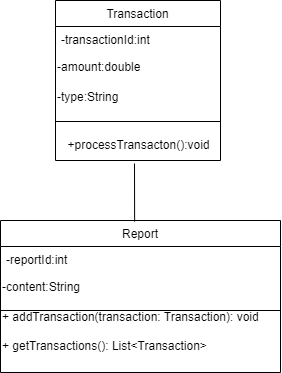

The diagram above was exported from draw.io. Its source (the exported page's mxGraphModel, read from the mxfile embedded in the PNG):
<mxGraphModel dx="880" dy="468" grid="1" gridSize="10" guides="1" tooltips="1" connect="1" arrows="1" fold="1" page="1" pageScale="1" pageWidth="850" pageHeight="1100" math="0" shadow="0">
  <root>
    <mxCell id="0" />
    <mxCell id="1" parent="0" />
    <mxCell id="rg4GEHysVKt0ATJITY7t-1" value="Transaction" style="swimlane;fontStyle=0;align=center;verticalAlign=top;childLayout=stackLayout;horizontal=1;startSize=26;horizontalStack=0;resizeParent=1;resizeLast=0;collapsible=1;marginBottom=0;rounded=0;shadow=0;strokeWidth=1;" vertex="1" parent="1">
      <mxGeometry x="340" y="90" width="165" height="160" as="geometry">
        <mxRectangle x="340" y="380" width="170" height="26" as="alternateBounds" />
      </mxGeometry>
    </mxCell>
    <mxCell id="rg4GEHysVKt0ATJITY7t-2" value="-transactionId:int&#10;" style="text;align=left;verticalAlign=top;spacingLeft=4;spacingRight=4;overflow=hidden;rotatable=0;points=[[0,0.5],[1,0.5]];portConstraint=eastwest;" vertex="1" parent="rg4GEHysVKt0ATJITY7t-1">
      <mxGeometry y="26" width="165" height="26" as="geometry" />
    </mxCell>
    <mxCell id="rg4GEHysVKt0ATJITY7t-3" value="-amount:double" style="text;html=1;align=left;verticalAlign=middle;resizable=0;points=[];autosize=1;strokeColor=none;fillColor=none;" vertex="1" parent="rg4GEHysVKt0ATJITY7t-1">
      <mxGeometry y="52" width="165" height="30" as="geometry" />
    </mxCell>
    <mxCell id="rg4GEHysVKt0ATJITY7t-4" value="-type:String" style="text;html=1;align=left;verticalAlign=middle;resizable=0;points=[];autosize=1;strokeColor=none;fillColor=none;" vertex="1" parent="rg4GEHysVKt0ATJITY7t-1">
      <mxGeometry y="82" width="165" height="30" as="geometry" />
    </mxCell>
    <mxCell id="rg4GEHysVKt0ATJITY7t-5" value="" style="line;html=1;strokeWidth=1;align=left;verticalAlign=middle;spacingTop=-1;spacingLeft=3;spacingRight=3;rotatable=0;labelPosition=right;points=[];portConstraint=eastwest;" vertex="1" parent="rg4GEHysVKt0ATJITY7t-1">
      <mxGeometry y="112" width="165" height="18" as="geometry" />
    </mxCell>
    <mxCell id="rg4GEHysVKt0ATJITY7t-6" value="+processTransacton():void" style="text;html=1;align=center;verticalAlign=middle;resizable=0;points=[];autosize=1;strokeColor=none;fillColor=none;" vertex="1" parent="rg4GEHysVKt0ATJITY7t-1">
      <mxGeometry y="130" width="165" height="30" as="geometry" />
    </mxCell>
    <mxCell id="rg4GEHysVKt0ATJITY7t-7" value="Report" style="swimlane;fontStyle=0;align=center;verticalAlign=top;childLayout=stackLayout;horizontal=1;startSize=26;horizontalStack=0;resizeParent=1;resizeLast=0;collapsible=1;marginBottom=0;rounded=0;shadow=0;strokeWidth=1;" vertex="1" parent="1">
      <mxGeometry x="285" y="310" width="280" height="152" as="geometry">
        <mxRectangle x="340" y="380" width="170" height="26" as="alternateBounds" />
      </mxGeometry>
    </mxCell>
    <mxCell id="rg4GEHysVKt0ATJITY7t-8" value="-reportId:int" style="text;align=left;verticalAlign=top;spacingLeft=4;spacingRight=4;overflow=hidden;rotatable=0;points=[[0,0.5],[1,0.5]];portConstraint=eastwest;" vertex="1" parent="rg4GEHysVKt0ATJITY7t-7">
      <mxGeometry y="26" width="280" height="26" as="geometry" />
    </mxCell>
    <mxCell id="rg4GEHysVKt0ATJITY7t-9" value="-content:String" style="text;html=1;align=left;verticalAlign=middle;resizable=0;points=[];autosize=1;strokeColor=none;fillColor=none;" vertex="1" parent="rg4GEHysVKt0ATJITY7t-7">
      <mxGeometry y="52" width="280" height="30" as="geometry" />
    </mxCell>
    <mxCell id="rg4GEHysVKt0ATJITY7t-10" value="" style="endArrow=none;html=1;rounded=0;" edge="1" parent="rg4GEHysVKt0ATJITY7t-7">
      <mxGeometry width="50" height="50" relative="1" as="geometry">
        <mxPoint y="90" as="sourcePoint" />
        <mxPoint x="280" y="90" as="targetPoint" />
      </mxGeometry>
    </mxCell>
    <mxCell id="rg4GEHysVKt0ATJITY7t-11" value="&lt;div style=&quot;&quot;&gt;+ addTransaction(transaction: Transaction): void&lt;br&gt;&lt;/div&gt;" style="text;html=1;align=left;verticalAlign=middle;resizable=0;points=[];autosize=1;strokeColor=none;fillColor=none;" vertex="1" parent="rg4GEHysVKt0ATJITY7t-7">
      <mxGeometry y="82" width="280" height="30" as="geometry" />
    </mxCell>
    <mxCell id="rg4GEHysVKt0ATJITY7t-12" value="+ getTransactions(): List&amp;lt;Transaction&amp;gt;" style="text;whiteSpace=wrap;html=1;" vertex="1" parent="rg4GEHysVKt0ATJITY7t-7">
      <mxGeometry y="112" width="280" height="40" as="geometry" />
    </mxCell>
    <mxCell id="rg4GEHysVKt0ATJITY7t-14" value="" style="endArrow=none;html=1;rounded=0;exitX=0.479;exitY=0.007;exitDx=0;exitDy=0;exitPerimeter=0;" edge="1" parent="1" source="rg4GEHysVKt0ATJITY7t-7">
      <mxGeometry width="50" height="50" relative="1" as="geometry">
        <mxPoint x="400" y="270" as="sourcePoint" />
        <mxPoint x="419" y="253" as="targetPoint" />
      </mxGeometry>
    </mxCell>
  </root>
</mxGraphModel>